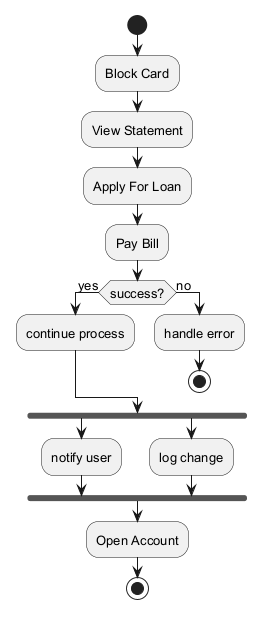

The diagram above was rendered by PlantUML. Its source (embedded in the PNG):
@startuml
skinparam backgroundColor #FFFFFF
skinparam classBackgroundColor #F1F8E9
skinparam classBorderColor #33691E
skinparam defaultFontSize 13
start
:Block Card;
:View Statement;
:Apply For Loan;
:Pay Bill;
if (success?) then (yes)
:continue process;
else (no)
:handle error;
stop
endif
fork
:notify user;
fork again
:log change;
end fork
:Open Account;
stop
@enduml